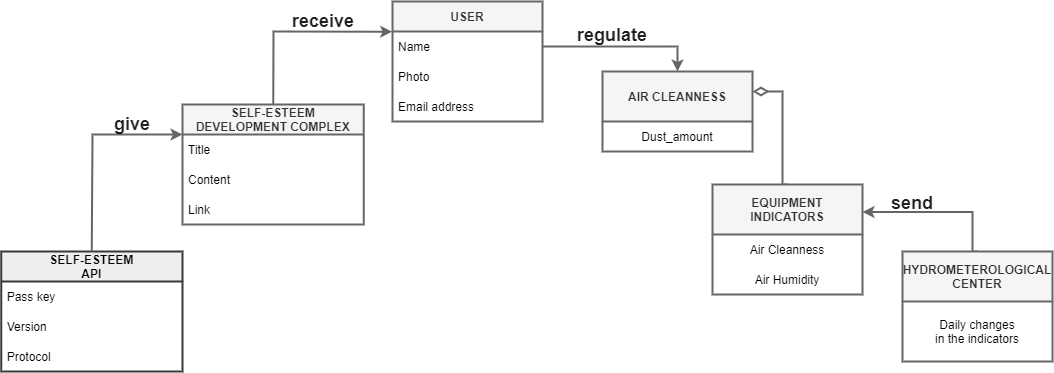

The diagram above was exported from draw.io. Its source (the exported page's mxGraphModel, read from the mxfile embedded in the PNG):
<mxGraphModel dx="2012" dy="588" grid="1" gridSize="10" guides="1" tooltips="1" connect="1" arrows="1" fold="1" page="1" pageScale="1" pageWidth="827" pageHeight="1169" math="0" shadow="0">
  <root>
    <mxCell id="0" />
    <mxCell id="1" parent="0" />
    <mxCell id="u0gl2vqItW0_bNqNBDPX-5" value="USER" style="swimlane;fontStyle=1;childLayout=stackLayout;horizontal=1;startSize=30;horizontalStack=0;resizeParent=1;resizeParentMax=0;resizeLast=0;collapsible=1;marginBottom=0;swimlaneFillColor=default;rounded=1;strokeWidth=2;arcSize=0;fillColor=#f5f5f5;fontColor=#333333;strokeColor=#666666;" parent="1" vertex="1">
      <mxGeometry x="330" y="200" width="150" height="120" as="geometry">
        <mxRectangle x="100" y="160" width="70" height="30" as="alternateBounds" />
      </mxGeometry>
    </mxCell>
    <mxCell id="u0gl2vqItW0_bNqNBDPX-6" value="Name" style="text;align=left;verticalAlign=middle;spacingLeft=4;spacingRight=4;overflow=hidden;points=[[0,0.5],[1,0.5]];portConstraint=eastwest;rotatable=0;fillColor=none;" parent="u0gl2vqItW0_bNqNBDPX-5" vertex="1">
      <mxGeometry y="30" width="150" height="30" as="geometry" />
    </mxCell>
    <mxCell id="VaJjI7XBPcnahcIYWA9E-46" value="Photo" style="text;align=left;verticalAlign=middle;spacingLeft=4;spacingRight=4;overflow=hidden;points=[[0,0.5],[1,0.5]];portConstraint=eastwest;rotatable=0;fillColor=none;" parent="u0gl2vqItW0_bNqNBDPX-5" vertex="1">
      <mxGeometry y="60" width="150" height="30" as="geometry" />
    </mxCell>
    <mxCell id="VaJjI7XBPcnahcIYWA9E-66" value="Email address" style="text;align=left;verticalAlign=middle;spacingLeft=4;spacingRight=4;overflow=hidden;points=[[0,0.5],[1,0.5]];portConstraint=eastwest;rotatable=0;fillColor=none;" parent="u0gl2vqItW0_bNqNBDPX-5" vertex="1">
      <mxGeometry y="90" width="150" height="30" as="geometry" />
    </mxCell>
    <mxCell id="k7WI96id8qFtMjAn9XmT-43" style="edgeStyle=orthogonalEdgeStyle;orthogonalLoop=1;jettySize=auto;html=1;entryX=1;entryY=0.25;entryDx=0;entryDy=0;strokeWidth=2;endArrow=diamondThin;endFill=0;exitX=0.5;exitY=0;exitDx=0;exitDy=0;rounded=0;sourcePerimeterSpacing=7;startSize=0;targetPerimeterSpacing=5;endSize=11;fillColor=#f5f5f5;strokeColor=#666666;" edge="1" parent="1" source="u0gl2vqItW0_bNqNBDPX-9" target="k7WI96id8qFtMjAn9XmT-32">
      <mxGeometry relative="1" as="geometry">
        <Array as="points">
          <mxPoint x="720" y="383" />
          <mxPoint x="720" y="290" />
        </Array>
      </mxGeometry>
    </mxCell>
    <mxCell id="u0gl2vqItW0_bNqNBDPX-9" value="EQUIPMENT&#10;INDICATORS" style="swimlane;fontStyle=1;childLayout=stackLayout;horizontal=1;startSize=50;horizontalStack=0;resizeParent=1;resizeParentMax=0;resizeLast=0;collapsible=1;marginBottom=0;swimlaneFillColor=default;rounded=1;arcSize=0;align=center;strokeWidth=2;fillColor=#f5f5f5;fontColor=#333333;strokeColor=#666666;" parent="1" vertex="1">
      <mxGeometry x="650" y="383" width="150" height="110" as="geometry">
        <mxRectangle x="550" y="150" width="70" height="30" as="alternateBounds" />
      </mxGeometry>
    </mxCell>
    <mxCell id="u0gl2vqItW0_bNqNBDPX-10" value="Air Cleanness" style="text;align=center;verticalAlign=middle;spacingLeft=4;spacingRight=4;overflow=hidden;points=[[0,0.5],[1,0.5]];portConstraint=eastwest;rotatable=0;rounded=0;fillColor=none;" parent="u0gl2vqItW0_bNqNBDPX-9" vertex="1">
      <mxGeometry y="50" width="150" height="30" as="geometry" />
    </mxCell>
    <mxCell id="u0gl2vqItW0_bNqNBDPX-11" value="Air Humidity" style="text;align=center;verticalAlign=middle;spacingLeft=4;spacingRight=4;overflow=hidden;points=[[0,0.5],[1,0.5]];portConstraint=eastwest;rotatable=0;fillColor=none;rounded=0;" parent="u0gl2vqItW0_bNqNBDPX-9" vertex="1">
      <mxGeometry y="80" width="150" height="30" as="geometry" />
    </mxCell>
    <mxCell id="k7WI96id8qFtMjAn9XmT-39" style="edgeStyle=orthogonalEdgeStyle;rounded=0;orthogonalLoop=1;jettySize=auto;html=1;entryX=1;entryY=0.25;entryDx=0;entryDy=0;strokeWidth=2;exitX=0.5;exitY=0;exitDx=0;exitDy=0;fillColor=#f5f5f5;strokeColor=#666666;" edge="1" parent="1" source="VaJjI7XBPcnahcIYWA9E-11" target="u0gl2vqItW0_bNqNBDPX-9">
      <mxGeometry relative="1" as="geometry">
        <Array as="points">
          <mxPoint x="910" y="450" />
          <mxPoint x="910" y="410" />
        </Array>
      </mxGeometry>
    </mxCell>
    <mxCell id="VaJjI7XBPcnahcIYWA9E-11" value="HYDROMETEROLOGICAL &#10;CENTER" style="swimlane;fontStyle=1;childLayout=stackLayout;horizontal=1;startSize=50;horizontalStack=0;resizeParent=1;resizeParentMax=0;resizeLast=0;collapsible=1;marginBottom=0;swimlaneFillColor=default;rounded=1;arcSize=0;align=center;strokeWidth=2;fillColor=#f5f5f5;fontColor=#333333;strokeColor=#666666;" parent="1" vertex="1">
      <mxGeometry x="840" y="450" width="150" height="110" as="geometry">
        <mxRectangle x="100" y="160" width="70" height="30" as="alternateBounds" />
      </mxGeometry>
    </mxCell>
    <mxCell id="VaJjI7XBPcnahcIYWA9E-12" value="Daily changes&#10;in the indicators" style="text;align=center;verticalAlign=middle;spacingLeft=4;spacingRight=4;overflow=hidden;points=[[0,0.5],[1,0.5]];portConstraint=eastwest;rotatable=0;rounded=0;fillColor=none;" parent="VaJjI7XBPcnahcIYWA9E-11" vertex="1">
      <mxGeometry y="50" width="150" height="60" as="geometry" />
    </mxCell>
    <mxCell id="VaJjI7XBPcnahcIYWA9E-52" value="SELF-ESTEEM &#10;DEVELOPMENT COMPLEX" style="swimlane;fontStyle=1;childLayout=stackLayout;horizontal=1;startSize=30;horizontalStack=0;resizeParent=1;resizeParentMax=0;resizeLast=0;collapsible=1;marginBottom=0;swimlaneFillColor=default;rounded=1;strokeWidth=2;arcSize=0;fillColor=#f5f5f5;fontColor=#333333;strokeColor=#666666;" parent="1" vertex="1">
      <mxGeometry x="120" y="303" width="181.33" height="120" as="geometry">
        <mxRectangle x="100" y="160" width="70" height="30" as="alternateBounds" />
      </mxGeometry>
    </mxCell>
    <mxCell id="VaJjI7XBPcnahcIYWA9E-53" value="Title" style="text;align=left;verticalAlign=middle;spacingLeft=4;spacingRight=4;overflow=hidden;points=[[0,0.5],[1,0.5]];portConstraint=eastwest;rotatable=0;fillColor=none;" parent="VaJjI7XBPcnahcIYWA9E-52" vertex="1">
      <mxGeometry y="30" width="181.33" height="30" as="geometry" />
    </mxCell>
    <mxCell id="VaJjI7XBPcnahcIYWA9E-79" value="Content" style="text;align=left;verticalAlign=middle;spacingLeft=4;spacingRight=4;overflow=hidden;points=[[0,0.5],[1,0.5]];portConstraint=eastwest;rotatable=0;fillColor=none;" parent="VaJjI7XBPcnahcIYWA9E-52" vertex="1">
      <mxGeometry y="60" width="181.33" height="30" as="geometry" />
    </mxCell>
    <mxCell id="VaJjI7XBPcnahcIYWA9E-54" value="Link" style="text;align=left;verticalAlign=middle;spacingLeft=4;spacingRight=4;overflow=hidden;points=[[0,0.5],[1,0.5]];portConstraint=eastwest;rotatable=0;fillColor=none;" parent="VaJjI7XBPcnahcIYWA9E-52" vertex="1">
      <mxGeometry y="90" width="181.33" height="30" as="geometry" />
    </mxCell>
    <mxCell id="VaJjI7XBPcnahcIYWA9E-57" value="SELF-ESTEEM&#10;API" style="swimlane;fontStyle=1;childLayout=stackLayout;horizontal=1;startSize=30;horizontalStack=0;resizeParent=1;resizeParentMax=0;resizeLast=0;collapsible=1;marginBottom=0;strokeColor=#36393d;swimlaneFillColor=default;fillColor=#eeeeee;rounded=1;strokeWidth=2;arcSize=0;" parent="1" vertex="1">
      <mxGeometry x="-61.33" y="450" width="181.33" height="120" as="geometry">
        <mxRectangle x="100" y="160" width="70" height="30" as="alternateBounds" />
      </mxGeometry>
    </mxCell>
    <mxCell id="VaJjI7XBPcnahcIYWA9E-58" value="Pass key" style="text;align=left;verticalAlign=middle;spacingLeft=4;spacingRight=4;overflow=hidden;points=[[0,0.5],[1,0.5]];portConstraint=eastwest;rotatable=0;fillColor=none;" parent="VaJjI7XBPcnahcIYWA9E-57" vertex="1">
      <mxGeometry y="30" width="181.33" height="30" as="geometry" />
    </mxCell>
    <mxCell id="VaJjI7XBPcnahcIYWA9E-61" value="Version" style="text;align=left;verticalAlign=middle;spacingLeft=4;spacingRight=4;overflow=hidden;points=[[0,0.5],[1,0.5]];portConstraint=eastwest;rotatable=0;fillColor=none;" parent="VaJjI7XBPcnahcIYWA9E-57" vertex="1">
      <mxGeometry y="60" width="181.33" height="30" as="geometry" />
    </mxCell>
    <mxCell id="VaJjI7XBPcnahcIYWA9E-60" value="Protocol" style="text;fillColor=none;align=left;verticalAlign=middle;spacingLeft=4;spacingRight=4;overflow=hidden;points=[[0,0.5],[1,0.5]];portConstraint=eastwest;rotatable=0;" parent="VaJjI7XBPcnahcIYWA9E-57" vertex="1">
      <mxGeometry y="90" width="181.33" height="30" as="geometry" />
    </mxCell>
    <mxCell id="VaJjI7XBPcnahcIYWA9E-64" value="" style="endArrow=classic;html=1;rounded=0;strokeWidth=2;fontSize=17;exitX=0.5;exitY=0;exitDx=0;exitDy=0;entryX=-0.002;entryY=0.007;entryDx=0;entryDy=0;entryPerimeter=0;fillColor=#f5f5f5;strokeColor=#666666;" parent="1" source="VaJjI7XBPcnahcIYWA9E-52" target="u0gl2vqItW0_bNqNBDPX-6" edge="1">
      <mxGeometry width="50" height="50" relative="1" as="geometry">
        <mxPoint x="190.66499999999996" y="400" as="sourcePoint" />
        <mxPoint x="290" y="275" as="targetPoint" />
        <Array as="points">
          <mxPoint x="211" y="230" />
        </Array>
      </mxGeometry>
    </mxCell>
    <mxCell id="VaJjI7XBPcnahcIYWA9E-68" value="" style="endArrow=classic;html=1;rounded=0;strokeWidth=2;fontSize=17;exitX=0.5;exitY=0;exitDx=0;exitDy=0;entryX=0;entryY=0.25;entryDx=0;entryDy=0;fillColor=#f5f5f5;strokeColor=#666666;" parent="1" source="VaJjI7XBPcnahcIYWA9E-57" target="VaJjI7XBPcnahcIYWA9E-52" edge="1">
      <mxGeometry width="50" height="50" relative="1" as="geometry">
        <mxPoint x="370" y="500" as="sourcePoint" />
        <mxPoint x="420" y="450" as="targetPoint" />
        <Array as="points">
          <mxPoint x="30" y="333" />
        </Array>
      </mxGeometry>
    </mxCell>
    <mxCell id="k7WI96id8qFtMjAn9XmT-32" value="AIR CLEANNESS" style="swimlane;fontStyle=1;childLayout=stackLayout;horizontal=1;startSize=50;horizontalStack=0;resizeParent=1;resizeParentMax=0;resizeLast=0;collapsible=1;marginBottom=0;swimlaneFillColor=default;rounded=1;arcSize=0;align=center;strokeWidth=2;fillColor=#f5f5f5;fontColor=#333333;strokeColor=#666666;" vertex="1" parent="1">
      <mxGeometry x="540" y="270" width="150" height="80" as="geometry">
        <mxRectangle x="550" y="150" width="70" height="30" as="alternateBounds" />
      </mxGeometry>
    </mxCell>
    <mxCell id="k7WI96id8qFtMjAn9XmT-33" value="Dust_amount" style="text;align=center;verticalAlign=middle;spacingLeft=4;spacingRight=4;overflow=hidden;points=[[0,0.5],[1,0.5]];portConstraint=eastwest;rotatable=0;rounded=0;fillColor=none;" vertex="1" parent="k7WI96id8qFtMjAn9XmT-32">
      <mxGeometry y="50" width="150" height="30" as="geometry" />
    </mxCell>
    <mxCell id="k7WI96id8qFtMjAn9XmT-41" value="&lt;span style=&quot;color: rgba(0, 0, 0, 0.87); font-family: Roboto, RobotoDraft, Helvetica, Arial, sans-serif; font-size: 18px; text-align: left;&quot;&gt;send&lt;/span&gt;" style="text;html=1;align=center;verticalAlign=middle;whiteSpace=wrap;rounded=0;strokeWidth=3;fontSize=18;fontStyle=1;fillColor=none;fontColor=#333333;strokeColor=none;" vertex="1" parent="1">
      <mxGeometry x="810" y="383" width="80" height="38" as="geometry" />
    </mxCell>
    <mxCell id="k7WI96id8qFtMjAn9XmT-44" style="edgeStyle=orthogonalEdgeStyle;rounded=0;orthogonalLoop=1;jettySize=auto;html=1;entryX=0.5;entryY=0;entryDx=0;entryDy=0;strokeWidth=2;endArrow=classic;endFill=1;fillColor=#f5f5f5;strokeColor=#666666;" edge="1" parent="1" source="u0gl2vqItW0_bNqNBDPX-6" target="k7WI96id8qFtMjAn9XmT-32">
      <mxGeometry relative="1" as="geometry" />
    </mxCell>
    <mxCell id="k7WI96id8qFtMjAn9XmT-53" value="&lt;span style=&quot;color: rgba(0, 0, 0, 0.87); font-family: Roboto, RobotoDraft, Helvetica, Arial, sans-serif; font-size: 18px; text-align: left;&quot;&gt;receive&lt;/span&gt;" style="text;html=1;align=center;verticalAlign=middle;whiteSpace=wrap;rounded=0;strokeWidth=3;fontSize=18;fontStyle=1;fillColor=none;" vertex="1" parent="1">
      <mxGeometry x="221.33" y="200" width="80" height="40" as="geometry" />
    </mxCell>
    <mxCell id="k7WI96id8qFtMjAn9XmT-55" value="&lt;span style=&quot;color: rgba(0, 0, 0, 0.87); font-family: Roboto, RobotoDraft, Helvetica, Arial, sans-serif; font-size: 18px; text-align: left;&quot;&gt;regulate&lt;/span&gt;" style="text;html=1;align=center;verticalAlign=middle;whiteSpace=wrap;rounded=0;strokeWidth=3;fontSize=18;fontStyle=1;fillColor=none;" vertex="1" parent="1">
      <mxGeometry x="510" y="210" width="80" height="49" as="geometry" />
    </mxCell>
    <mxCell id="k7WI96id8qFtMjAn9XmT-56" value="&lt;span style=&quot;color: rgba(0, 0, 0, 0.87); font-family: Roboto, RobotoDraft, Helvetica, Arial, sans-serif; font-size: 18px; text-align: left;&quot;&gt;give&lt;/span&gt;" style="text;html=1;align=center;verticalAlign=middle;whiteSpace=wrap;rounded=0;strokeWidth=3;fontSize=18;fontStyle=1;labelBackgroundColor=none;fillColor=none;" vertex="1" parent="1">
      <mxGeometry x="30.000000000000014" y="303" width="80" height="40" as="geometry" />
    </mxCell>
  </root>
</mxGraphModel>